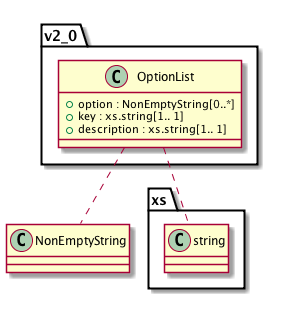

The diagram above was rendered by PlantUML. Its source (embedded in the PNG):
@startuml images/class_OptionList.png

class v2_0.OptionList {
  + option : NonEmptyString[0..*]
  + key : xs.string[1.. 1]
  + description : xs.string[1.. 1]
}
v2_0.OptionList .. NonEmptyString
v2_0.OptionList .. xs.string

@enduml